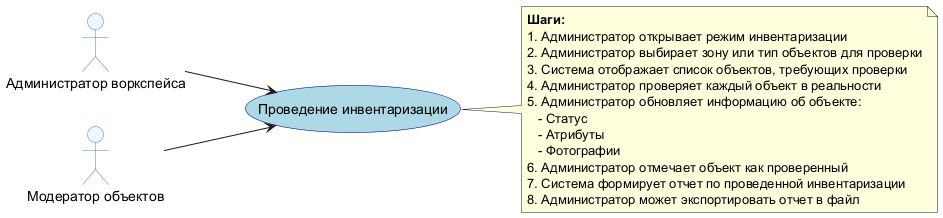

The diagram above was rendered by PlantUML. Its source (embedded in the PNG):
@startuml Инвентаризация
left to right direction
skinparam usecase {
  BackgroundColor LightBlue
  BorderColor DarkBlue
}
skinparam actor {
  BackgroundColor AliceBlue
  BorderColor SteelBlue
}

actor "Администратор воркспейса" as admin_workspace
actor "Модератор объектов" as moderator

(Проведение инвентаризации) as inventory

admin_workspace --> inventory
moderator --> inventory

note right of inventory
  **Шаги:**
  1. Администратор открывает режим инвентаризации
  2. Администратор выбирает зону или тип объектов для проверки
  3. Система отображает список объектов, требующих проверки
  4. Администратор проверяет каждый объект в реальности
  5. Администратор обновляет информацию об объекте:
     - Статус
     - Атрибуты
     - Фотографии
  6. Администратор отмечает объект как проверенный
  7. Система формирует отчет по проведенной инвентаризации
  8. Администратор может экспортировать отчет в файл
end note

@enduml